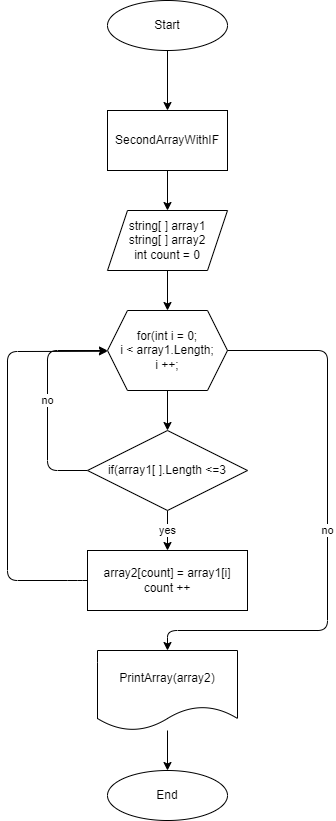

The diagram above was exported from draw.io. Its source (the exported page's mxGraphModel, read from the mxfile embedded in the PNG):
<mxGraphModel dx="422" dy="199" grid="1" gridSize="10" guides="1" tooltips="1" connect="1" arrows="1" fold="1" page="1" pageScale="1" pageWidth="827" pageHeight="1169" math="0" shadow="0">
  <root>
    <mxCell id="0" />
    <mxCell id="1" parent="0" />
    <mxCell id="7" value="" style="edgeStyle=none;html=1;" edge="1" parent="1" source="2" target="3">
      <mxGeometry relative="1" as="geometry" />
    </mxCell>
    <mxCell id="2" value="Start" style="ellipse;whiteSpace=wrap;html=1;" vertex="1" parent="1">
      <mxGeometry x="180" y="70" width="120" height="50" as="geometry" />
    </mxCell>
    <mxCell id="6" value="" style="edgeStyle=none;html=1;" edge="1" parent="1" source="3" target="5">
      <mxGeometry relative="1" as="geometry" />
    </mxCell>
    <mxCell id="3" value="SecondArrayWithIF" style="rounded=0;whiteSpace=wrap;html=1;" vertex="1" parent="1">
      <mxGeometry x="180" y="180" width="120" height="60" as="geometry" />
    </mxCell>
    <mxCell id="9" value="" style="edgeStyle=none;html=1;" edge="1" parent="1" source="5" target="8">
      <mxGeometry relative="1" as="geometry" />
    </mxCell>
    <mxCell id="5" value="string[ ] array1&lt;br&gt;string[ ] array2&lt;br&gt;int count = 0" style="shape=parallelogram;perimeter=parallelogramPerimeter;whiteSpace=wrap;html=1;fixedSize=1;" vertex="1" parent="1">
      <mxGeometry x="180" y="280" width="120" height="60" as="geometry" />
    </mxCell>
    <mxCell id="11" value="" style="edgeStyle=none;html=1;" edge="1" parent="1" source="8" target="10">
      <mxGeometry relative="1" as="geometry" />
    </mxCell>
    <mxCell id="8" value="for(int i = 0;&lt;br&gt;i &amp;lt; array1.Length;&lt;br&gt;i ++;" style="shape=hexagon;perimeter=hexagonPerimeter2;whiteSpace=wrap;html=1;fixedSize=1;" vertex="1" parent="1">
      <mxGeometry x="180" y="380" width="120" height="80" as="geometry" />
    </mxCell>
    <mxCell id="12" value="no" style="edgeStyle=none;html=1;entryX=0;entryY=0.5;entryDx=0;entryDy=0;" edge="1" parent="1" source="10" target="8">
      <mxGeometry relative="1" as="geometry">
        <Array as="points">
          <mxPoint x="120" y="540" />
          <mxPoint x="120" y="420" />
        </Array>
      </mxGeometry>
    </mxCell>
    <mxCell id="14" value="yes" style="edgeStyle=none;html=1;" edge="1" parent="1" source="10" target="13">
      <mxGeometry relative="1" as="geometry" />
    </mxCell>
    <mxCell id="19" value="no" style="edgeStyle=none;html=1;entryX=0.5;entryY=0;entryDx=0;entryDy=0;exitX=1;exitY=0.5;exitDx=0;exitDy=0;" edge="1" parent="1" source="8" target="16">
      <mxGeometry relative="1" as="geometry">
        <mxPoint x="360" y="550" as="sourcePoint" />
        <Array as="points">
          <mxPoint x="400" y="420" />
          <mxPoint x="400" y="700" />
          <mxPoint x="240" y="700" />
        </Array>
      </mxGeometry>
    </mxCell>
    <mxCell id="10" value="if(array1[ ].Length &amp;lt;=3" style="rhombus;whiteSpace=wrap;html=1;" vertex="1" parent="1">
      <mxGeometry x="160" y="500" width="160" height="80" as="geometry" />
    </mxCell>
    <mxCell id="15" style="edgeStyle=none;html=1;" edge="1" parent="1" source="13">
      <mxGeometry relative="1" as="geometry">
        <mxPoint x="180" y="420.83331298828125" as="targetPoint" />
        <Array as="points">
          <mxPoint x="150" y="650" />
          <mxPoint x="80" y="650" />
          <mxPoint x="80" y="421" />
        </Array>
      </mxGeometry>
    </mxCell>
    <mxCell id="13" value="array2[count] = array1[i]&lt;br&gt;count ++" style="rounded=0;whiteSpace=wrap;html=1;" vertex="1" parent="1">
      <mxGeometry x="160" y="620" width="160" height="60" as="geometry" />
    </mxCell>
    <mxCell id="18" value="" style="edgeStyle=none;html=1;" edge="1" parent="1" source="16" target="17">
      <mxGeometry relative="1" as="geometry" />
    </mxCell>
    <mxCell id="16" value="PrintArray(array2)" style="shape=document;whiteSpace=wrap;html=1;boundedLbl=1;" vertex="1" parent="1">
      <mxGeometry x="170" y="720" width="140" height="80" as="geometry" />
    </mxCell>
    <mxCell id="17" value="End" style="ellipse;whiteSpace=wrap;html=1;" vertex="1" parent="1">
      <mxGeometry x="180" y="840" width="120" height="50" as="geometry" />
    </mxCell>
  </root>
</mxGraphModel>